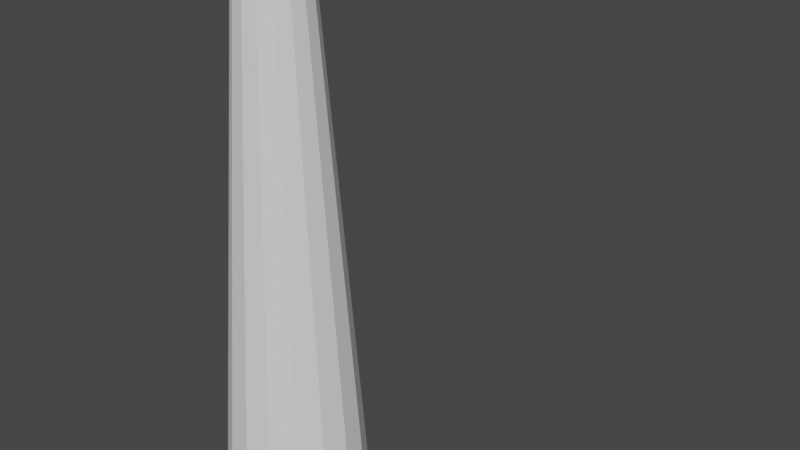 # Source: snaketest.blend  (saved by Blender 2.90.8; exported with 4.5.12 LTS)
import bpy
from mathutils import Matrix  # noqa: F401  (used for matrix-valued properties, if any)

bpy.ops.wm.read_factory_settings(use_empty=True)
scene = bpy.context.scene
scene.name = 'Scene'

# ---- collections
col_collection = bpy.data.collections.new('Collection'); scene.collection.children.link(col_collection)

# ---- world
world_world = bpy.data.worlds.new('World'); scene.world = world_world
world_world.use_nodes = True; world_world.node_tree.nodes.clear()
_N = world_world.node_tree.nodes; _L = world_world.node_tree.links
n0 = _N.new('ShaderNodeOutputWorld'); n0.name = 'World Output'; n0.location = (300, 300)
n1 = _N.new('ShaderNodeBackground'); n1.name = 'Background'; n1.location = (10, 300)
n1.inputs[0].default_value = (0.05088, 0.05088, 0.05088, 1.0)
_L.new(n1.outputs[0], n0.inputs[0])
n0.is_active_output = True
world_world.color = (0.05088, 0.05088, 0.05088)
world_world.use_sun_shadow = False
world_world.sun_shadow_jitter_overblur = 0.0

# ---- meshes
me_circle = bpy.data.meshes.new('Circle')
me_circle.from_pydata([(0.0, 1.0, 0.3612), (-0.3827, 0.9239, 0.3612), (-0.7071, 0.7071, 0.3612), (-0.9239, 0.3827, 0.3612), (-1.0, -4.371e-08, 0.3612), (-0.9239, -0.3827, 0.3612), (-0.7071, -0.7071, 0.3612), (-0.3827, -0.9239, 0.3612), (-1.51e-07, -1.0, 0.3612), (0.3827, -0.9239, 0.3612), (0.7071, -0.7071, 0.3612), (0.9239, -0.3827, 0.3612), (1.0, 1.192e-08, 0.3612), (0.9239, 0.3827, 0.3612), (0.7071, 0.7071, 0.3612), (0.3827, 0.9239, 0.3612), (-2.702e-08, 0.2746, 10.42), (-0.1051, 0.2537, 10.42), (-0.1941, 0.1941, 10.42), (-0.2537, 0.1051, 10.42), (-0.2746, -3.894e-09, 10.42), (-0.2537, -0.1051, 10.42), (-0.1941, -0.1941, 10.42), (-0.1051, -0.2537, 10.42), (-6.848e-08, -0.2746, 10.42), (0.1051, -0.2537, 10.42), (0.1941, -0.1941, 10.42), (0.2537, -0.1051, 10.42), (0.2746, 1.138e-08, 10.42), (0.2537, 0.1051, 10.42), (0.1941, 0.1941, 10.42), (0.1051, 0.2537, 10.42), (-0.355, -8.308e-09, 9.303), (-0.4356, -1.273e-08, 8.186), (-0.5162, -1.716e-08, 7.068), (-0.5968, -2.158e-08, 5.951), (-0.6774, -2.6e-08, 4.833), (-0.758, -3.043e-08, 3.716), (-0.8386, -3.485e-08, 2.599), (-0.9192, -3.928e-08, 1.481), (-0.8492, -0.3518, 1.481), (-0.7748, -0.3209, 2.599), (-0.7003, -0.2901, 3.716), (-0.6258, -0.2592, 4.833), (-0.5514, -0.2284, 5.951), (-0.4769, -0.1975, 7.068), (-0.4024, -0.1667, 8.186), (-0.328, -0.1358, 9.303), (0.355, 1.144e-08, 9.303), (0.4356, 1.15e-08, 8.186), (0.5162, 1.156e-08, 7.068), (0.5968, 1.162e-08, 5.951), (0.6774, 1.168e-08, 4.833), (0.758, 1.174e-08, 3.716), (0.8386, 1.18e-08, 2.599), (0.9192, 1.186e-08, 1.481), (0.8492, 0.3518, 1.481), (0.7748, 0.3209, 2.599), (0.7003, 0.2901, 3.716), (0.6258, 0.2592, 4.833), (0.5514, 0.2284, 5.951), (0.4769, 0.1975, 7.068), (0.4024, 0.1667, 8.186), (0.328, 0.1358, 9.303), (-0.65, -0.65, 1.481), (-0.593, -0.593, 2.599), (-0.536, -0.536, 3.716), (-0.479, -0.479, 4.833), (-0.422, -0.422, 5.951), (-0.365, -0.365, 7.068), (-0.308, -0.308, 8.186), (-0.251, -0.251, 9.303), (0.65, 0.65, 1.481), (0.593, 0.593, 2.599), (0.536, 0.536, 3.716), (0.479, 0.479, 4.833), (0.422, 0.422, 5.951), (0.365, 0.365, 7.068), (0.308, 0.308, 8.186), (0.251, 0.251, 9.303), (-0.3518, -0.8492, 1.481), (-0.3209, -0.7748, 2.599), (-0.2901, -0.7003, 3.716), (-0.2592, -0.6258, 4.833), (-0.2284, -0.5514, 5.951), (-0.1975, -0.4769, 7.068), (-0.1667, -0.4024, 8.186), (-0.1358, -0.328, 9.303), (0.3518, 0.8492, 1.481), (0.3209, 0.7748, 2.599), (0.2901, 0.7003, 3.716), (0.2592, 0.6258, 4.833), (0.2284, 0.5514, 5.951), (0.1975, 0.4769, 7.068), (0.1667, 0.4024, 8.186), (0.1358, 0.328, 9.303), (-1.418e-07, -0.9192, 1.481), (-1.326e-07, -0.8386, 2.599), (-1.235e-07, -0.758, 3.716), (-1.143e-07, -0.6774, 4.833), (-1.051e-07, -0.5968, 5.951), (-9.597e-08, -0.5162, 7.068), (-8.68e-08, -0.4356, 8.186), (-7.763e-08, -0.355, 9.303), (-2.403e-08, 0.355, 9.303), (-2.103e-08, 0.4356, 8.186), (-1.802e-08, 0.5162, 7.068), (-1.502e-08, 0.5968, 5.951), (-1.202e-08, 0.6774, 4.833), (-9.015e-09, 0.758, 3.716), (-6.013e-09, 0.8386, 2.599), (-3.01e-09, 0.9192, 1.481), (-0.3518, 0.8492, 1.481), (-0.3209, 0.7748, 2.599), (-0.2901, 0.7003, 3.716), (-0.2592, 0.6258, 4.833), (-0.2284, 0.5514, 5.951), (-0.1975, 0.4769, 7.068), (-0.1667, 0.4024, 8.186), (-0.1358, 0.328, 9.303), (0.3518, -0.8492, 1.481), (0.3209, -0.7748, 2.599), (0.2901, -0.7003, 3.716), (0.2592, -0.6258, 4.833), (0.2284, -0.5514, 5.951), (0.1975, -0.4769, 7.068), (0.1667, -0.4024, 8.186), (0.1358, -0.328, 9.303), (-0.65, 0.65, 1.481), (-0.593, 0.593, 2.599), (-0.536, 0.536, 3.716), (-0.479, 0.479, 4.833), (-0.422, 0.422, 5.951), (-0.365, 0.365, 7.068), (-0.308, 0.308, 8.186), (-0.251, 0.251, 9.303), (0.65, -0.65, 1.481), (0.593, -0.593, 2.599), (0.536, -0.536, 3.716), (0.479, -0.479, 4.833), (0.422, -0.422, 5.951), (0.365, -0.365, 7.068), (0.308, -0.308, 8.186), (0.251, -0.251, 9.303), (-0.8492, 0.3518, 1.481), (-0.7748, 0.3209, 2.599), (-0.7003, 0.2901, 3.716), (-0.6258, 0.2592, 4.833), (-0.5514, 0.2284, 5.951), (-0.4769, 0.1975, 7.068), (-0.4024, 0.1667, 8.186), (-0.328, 0.1358, 9.303), (0.8492, -0.3518, 1.481), (0.7748, -0.3209, 2.599), (0.7003, -0.2901, 3.716), (0.6258, -0.2592, 4.833), (0.5514, -0.2284, 5.951), (0.4769, -0.1975, 7.068), (0.4024, -0.1667, 8.186), (0.328, -0.1358, 9.303), (-3.137e-08, 0.2115, 10.51), (-0.08094, 0.1954, 10.51), (-0.1496, 0.1496, 10.51), (-0.1954, 0.08094, 10.51), (-0.2115, -1.635e-09, 10.51), (-0.1954, -0.08094, 10.51), (-0.1496, -0.1496, 10.51), (-0.08094, -0.1954, 10.51), (-6.331e-08, -0.2115, 10.51), (0.08094, -0.1954, 10.51), (0.1496, -0.1496, 10.51), (0.1954, -0.08094, 10.51), (0.2115, 1.013e-08, 10.51), (0.1954, 0.08094, 10.51), (0.1496, 0.1496, 10.51), (0.08094, 0.1954, 10.51), (-3.456e-08, 0.1124, 10.57), (-0.04303, 0.1039, 10.57), (-0.07951, 0.07951, 10.57), (-0.1039, 0.04303, 10.57), (-0.1124, 8.758e-10, 10.57), (-0.1039, -0.04303, 10.57), (-0.07951, -0.07951, 10.57), (-0.04303, -0.1039, 10.57), (-5.154e-08, -0.1124, 10.57), (0.04303, -0.1039, 10.57), (0.07951, -0.07951, 10.57), (0.1039, -0.04303, 10.57), (0.1124, 7.131e-09, 10.57), (0.1039, 0.04303, 10.57), (0.07951, 0.07951, 10.57), (0.04303, 0.1039, 10.57), (-0.07598, 0.02938, 10.57), (-0.05963, -0.0247, 10.57), (-0.03295, -0.0745, 10.57), (-0.02329, 0.05622, 10.57), (-2.421e-08, 1.583e-08, 10.57), (0.02329, -0.05622, 10.57), (0.03295, 0.0745, 10.57), (0.05963, 0.0247, 10.57), (0.07598, -0.02938, 10.57), (-2.067e-08, 0.445, -0.00098), (-0.1703, 0.4111, -0.00098), (-0.3147, 0.3147, -0.00098), (-0.4111, 0.1703, -0.00098), (-0.445, -1.325e-08, -0.00098), (-0.4111, -0.1703, -0.00098), (-0.3147, -0.3147, -0.00098), (-0.1703, -0.4111, -0.00098), (-8.787e-08, -0.445, -0.00098), (0.1703, -0.4111, -0.00098), (0.3147, -0.3147, -0.00098), (0.4111, -0.1703, -0.00098), (0.445, 1.151e-08, -0.00098), (0.4111, 0.1703, -0.00098), (0.3147, 0.3147, -0.00098), (0.1703, 0.4111, -0.00098), (-0.007646, 0.3223, -0.00098), (-0.1806, 0.1806, -0.00098), (-0.3223, 0.007646, -0.00098), (0.1703, 0.1703, -0.00098), (-5.215e-08, -7.451e-09, -0.00098), (-0.1703, -0.1703, -0.00098), (0.3223, -0.007646, -0.00098), (0.1806, -0.1806, -0.00098), (0.007646, -0.3223, -0.00098)], [], [(32, 47, 21, 20), (48, 63, 29, 28), (47, 71, 22, 21), (63, 79, 30, 29), (71, 87, 23, 22), (79, 95, 31, 30), (87, 103, 24, 23), (104, 119, 17, 16), (95, 104, 16, 31), (103, 127, 25, 24), (119, 135, 18, 17), (127, 143, 26, 25), (135, 151, 19, 18), (143, 159, 27, 26), (151, 32, 20, 19), (159, 48, 28, 27), (11, 12, 55, 152), (152, 55, 54, 153), (153, 54, 53, 154), (154, 53, 52, 155), (155, 52, 51, 156), (156, 51, 50, 157), (157, 50, 49, 158), (158, 49, 48, 159), (3, 4, 39, 144), (144, 39, 38, 145), (145, 38, 37, 146), (146, 37, 36, 147), (147, 36, 35, 148), (148, 35, 34, 149), (149, 34, 33, 150), (150, 33, 32, 151), (10, 11, 152, 136), (136, 152, 153, 137), (137, 153, 154, 138), (138, 154, 155, 139), (139, 155, 156, 140), (140, 156, 157, 141), (141, 157, 158, 142), (142, 158, 159, 143), (2, 3, 144, 128), (128, 144, 145, 129), (129, 145, 146, 130), (130, 146, 147, 131), (131, 147, 148, 132), (132, 148, 149, 133), (133, 149, 150, 134), (134, 150, 151, 135), (9, 10, 136, 120), (120, 136, 137, 121), (121, 137, 138, 122), (122, 138, 139, 123), (123, 139, 140, 124), (124, 140, 141, 125), (125, 141, 142, 126), (126, 142, 143, 127), (1, 2, 128, 112), (112, 128, 129, 113), (113, 129, 130, 114), (114, 130, 131, 115), (115, 131, 132, 116), (116, 132, 133, 117), (117, 133, 134, 118), (118, 134, 135, 119), (8, 9, 120, 96), (96, 120, 121, 97), (97, 121, 122, 98), (98, 122, 123, 99), (99, 123, 124, 100), (100, 124, 125, 101), (101, 125, 126, 102), (102, 126, 127, 103), (15, 0, 111, 88), (88, 111, 110, 89), (89, 110, 109, 90), (90, 109, 108, 91), (91, 108, 107, 92), (92, 107, 106, 93), (93, 106, 105, 94), (94, 105, 104, 95), (0, 1, 112, 111), (111, 112, 113, 110), (110, 113, 114, 109), (109, 114, 115, 108), (108, 115, 116, 107), (107, 116, 117, 106), (106, 117, 118, 105), (105, 118, 119, 104), (7, 8, 96, 80), (80, 96, 97, 81), (81, 97, 98, 82), (82, 98, 99, 83), (83, 99, 100, 84), (84, 100, 101, 85), (85, 101, 102, 86), (86, 102, 103, 87), (14, 15, 88, 72), (72, 88, 89, 73), (73, 89, 90, 74), (74, 90, 91, 75), (75, 91, 92, 76), (76, 92, 93, 77), (77, 93, 94, 78), (78, 94, 95, 79), (6, 7, 80, 64), (64, 80, 81, 65), (65, 81, 82, 66), (66, 82, 83, 67), (67, 83, 84, 68), (68, 84, 85, 69), (69, 85, 86, 70), (70, 86, 87, 71), (13, 14, 72, 56), (56, 72, 73, 57), (57, 73, 74, 58), (58, 74, 75, 59), (59, 75, 76, 60), (60, 76, 77, 61), (61, 77, 78, 62), (62, 78, 79, 63), (5, 6, 64, 40), (40, 64, 65, 41), (41, 65, 66, 42), (42, 66, 67, 43), (43, 67, 68, 44), (44, 68, 69, 45), (45, 69, 70, 46), (46, 70, 71, 47), (12, 13, 56, 55), (55, 56, 57, 54), (54, 57, 58, 53), (53, 58, 59, 52), (52, 59, 60, 51), (51, 60, 61, 50), (50, 61, 62, 49), (49, 62, 63, 48), (4, 5, 40, 39), (39, 40, 41, 38), (38, 41, 42, 37), (37, 42, 43, 36), (36, 43, 44, 35), (35, 44, 45, 34), (34, 45, 46, 33), (33, 46, 47, 32), (26, 27, 171, 170), (19, 20, 164, 163), (27, 28, 172, 171), (20, 21, 165, 164), (28, 29, 173, 172), (21, 22, 166, 165), (29, 30, 174, 173), (22, 23, 167, 166), (30, 31, 175, 174), (23, 24, 168, 167), (16, 17, 161, 160), (31, 16, 160, 175), (24, 25, 169, 168), (17, 18, 162, 161), (25, 26, 170, 169), (18, 19, 163, 162), (163, 164, 180, 179), (171, 172, 188, 187), (164, 165, 181, 180), (172, 173, 189, 188), (165, 166, 182, 181), (173, 174, 190, 189), (166, 167, 183, 182), (174, 175, 191, 190), (167, 168, 184, 183), (160, 161, 177, 176), (175, 160, 176, 191), (168, 169, 185, 184), (161, 162, 178, 177), (169, 170, 186, 185), (162, 163, 179, 178), (170, 171, 187, 186), (180, 192, 178, 179), (192, 195, 177, 178), (195, 198, 176, 177), (198, 190, 191, 176), (181, 193, 192, 180), (193, 196, 195, 192), (196, 199, 198, 195), (199, 189, 190, 198), (182, 194, 193, 181), (194, 197, 196, 193), (197, 200, 199, 196), (200, 188, 189, 199), (183, 184, 194, 182), (184, 185, 197, 194), (185, 186, 200, 197), (186, 187, 188, 200), (3, 2, 203, 204), (11, 10, 211, 212), (4, 3, 204, 205), (12, 11, 212, 213), (5, 4, 205, 206), (13, 12, 213, 214), (6, 5, 206, 207), (14, 13, 214, 215), (7, 6, 207, 208), (15, 14, 215, 216), (8, 7, 208, 209), (1, 0, 201, 202), (0, 15, 216, 201), (9, 8, 209, 210), (2, 1, 202, 203), (10, 9, 210, 211), (201, 216, 217, 202), (216, 215, 220, 217), (215, 214, 223, 220), (214, 213, 212, 223), (202, 217, 218, 203), (217, 220, 221, 218), (220, 223, 224, 221), (223, 212, 211, 224), (203, 218, 219, 204), (218, 221, 222, 219), (221, 224, 225, 222), (224, 211, 210, 225), (204, 219, 206, 205), (219, 222, 207, 206), (222, 225, 208, 207), (225, 210, 209, 208)])
_uv = me_circle.uv_layers.new(name='UVMap')
_uv.uv.foreach_set('vector', [0.0, 0.0, 0.0, 0.0, 0.0, 0.0, 0.0, 0.0, 0.0, 0.0, 0.0, 0.0, 0.0, 0.0, 0.0, 0.0, 0.0, 0.0, 0.0, 0.0, 0.0, 0.0, 0.0, 0.0, 0.0, 0.0, 0.0, 0.0, 0.0, 0.0, 0.0, 0.0, 0.0, 0.0, 0.0, 0.0, 0.0, 0.0, 0.0, 0.0, 0.0, 0.0, 0.0, 0.0, 0.0, 0.0, 0.0, 0.0, 0.0, 0.0, 0.0, 0.0, 0.0, 0.0, 0.0, 0.0, 0.0, 0.0, 0.0, 0.0, 0.0, 0.0, 0.0, 0.0, 0.0, 0.0, 0.0, 0.0, 0.0, 0.0, 0.0, 0.0, 0.0, 0.0, 0.0, 0.0, 0.0, 0.0, 0.0, 0.0, 0.0, 0.0, 0.0, 0.0, 0.0, 0.0, 0.0, 0.0, 0.0, 0.0, 0.0, 0.0, 0.0, 0.0, 0.0, 0.0, 0.0, 0.0, 0.0, 0.0, 0.0, 0.0, 0.0, 0.0, 0.0, 0.0, 0.0, 0.0, 0.0, 0.0, 0.0, 0.0, 0.0, 0.0, 0.0, 0.0, 0.0, 0.0, 0.0, 0.0, 0.0, 0.0, 0.0, 0.0, 0.0, 0.0, 0.0, 0.0, 0.0, 0.0, 0.0, 0.0, 0.0, 0.0, 0.0, 0.0, 0.0, 0.0, 0.0, 0.0, 0.0, 0.0, 0.0, 0.0, 0.0, 0.0, 0.0, 0.0, 0.0, 0.0, 0.0, 0.0, 0.0, 0.0, 0.0, 0.0, 0.0, 0.0, 0.0, 0.0, 0.0, 0.0, 0.0, 0.0, 0.0, 0.0, 0.0, 0.0, 0.0, 0.0, 0.0, 0.0, 0.0, 0.0, 0.0, 0.0, 0.0, 0.0, 0.0, 0.0, 0.0, 0.0, 0.0, 0.0, 0.0, 0.0, 0.0, 0.0, 0.0, 0.0, 0.0, 0.0, 0.0, 0.0, 0.0, 0.0, 0.0, 0.0, 0.0, 0.0, 0.0, 0.0, 0.0, 0.0, 0.0, 0.0, 0.0, 0.0, 0.0, 0.0, 0.0, 0.0, 0.0, 0.0, 0.0, 0.0, 0.0, 0.0, 0.0, 0.0, 0.0, 0.0, 0.0, 0.0, 0.0, 0.0, 0.0, 0.0, 0.0, 0.0, 0.0, 0.0, 0.0, 0.0, 0.0, 0.0, 0.0, 0.0, 0.0, 0.0, 0.0, 0.0, 0.0, 0.0, 0.0, 0.0, 0.0, 0.0, 0.0, 0.0, 0.0, 0.0, 0.0, 0.0, 0.0, 0.0, 0.0, 0.0, 0.0, 0.0, 0.0, 0.0, 0.0, 0.0, 0.0, 0.0, 0.0, 0.0, 0.0, 0.0, 0.0, 0.0, 0.0, 0.0, 0.0, 0.0, 0.0, 0.0, 0.0, 0.0, 0.0, 0.0, 0.0, 0.0, 0.0, 0.0, 0.0, 0.0, 0.0, 0.0, 0.0, 0.0, 0.0, 0.0, 0.0, 0.0, 0.0, 0.0, 0.0, 0.0, 0.0, 0.0, 0.0, 0.0, 0.0, 0.0, 0.0, 0.0, 0.0, 0.0, 0.0, 0.0, 0.0, 0.0, 0.0, 0.0, 0.0, 0.0, 0.0, 0.0, 0.0, 0.0, 0.0, 0.0, 0.0, 0.0, 0.0, 0.0, 0.0, 0.0, 0.0, 0.0, 0.0, 0.0, 0.0, 0.0, 0.0, 0.0, 0.0, 0.0, 0.0, 0.0, 0.0, 0.0, 0.0, 0.0, 0.0, 0.0, 0.0, 0.0, 0.0, 0.0, 0.0, 0.0, 0.0, 0.0, 0.0, 0.0, 0.0, 0.0, 0.0, 0.0, 0.0, 0.0, 0.0, 0.0, 0.0, 0.0, 0.0, 0.0, 0.0, 0.0, 0.0, 0.0, 0.0, 0.0, 0.0, 0.0, 0.0, 0.0, 0.0, 0.0, 0.0, 0.0, 0.0, 0.0, 0.0, 0.0, 0.0, 0.0, 0.0, 0.0, 0.0, 0.0, 0.0, 0.0, 0.0, 0.0, 0.0, 0.0, 0.0, 0.0, 0.0, 0.0, 0.0, 0.0, 0.0, 0.0, 0.0, 0.0, 0.0, 0.0, 0.0, 0.0, 0.0, 0.0, 0.0, 0.0, 0.0, 0.0, 0.0, 0.0, 0.0, 0.0, 0.0, 0.0, 0.0, 0.0, 0.0, 0.0, 0.0, 0.0, 0.0, 0.0, 0.0, 0.0, 0.0, 0.0, 0.0, 0.0, 0.0, 0.0, 0.0, 0.0, 0.0, 0.0, 0.0, 0.0, 0.0, 0.0, 0.0, 0.0, 0.0, 0.0, 0.0, 0.0, 0.0, 0.0, 0.0, 0.0, 0.0, 0.0, 0.0, 0.0, 0.0, 0.0, 0.0, 0.0, 0.0, 0.0, 0.0, 0.0, 0.0, 0.0, 0.0, 0.0, 0.0, 0.0, 0.0, 0.0, 0.0, 0.0, 0.0, 0.0, 0.0, 0.0, 0.0, 0.0, 0.0, 0.0, 0.0, 0.0, 0.0, 0.0, 0.0, 0.0, 0.0, 0.0, 0.0, 0.0, 0.0, 0.0, 0.0, 0.0, 0.0, 0.0, 0.0, 0.0, 0.0, 0.0, 0.0, 0.0, 0.0, 0.0, 0.0, 0.0, 0.0, 0.0, 0.0, 0.0, 0.0, 0.0, 0.0, 0.0, 0.0, 0.0, 0.0, 0.0, 0.0, 0.0, 0.0, 0.0, 0.0, 0.0, 0.0, 0.0, 0.0, 0.0, 0.0, 0.0, 0.0, 0.0, 0.0, 0.0, 0.0, 0.0, 0.0, 0.0, 0.0, 0.0, 0.0, 0.0, 0.0, 0.0, 0.0, 0.0, 0.0, 0.0, 0.0, 0.0, 0.0, 0.0, 0.0, 0.0, 0.0, 0.0, 0.0, 0.0, 0.0, 0.0, 0.0, 0.0, 0.0, 0.0, 0.0, 0.0, 0.0, 0.0, 0.0, 0.0, 0.0, 0.0, 0.0, 0.0, 0.0, 0.0, 0.0, 0.0, 0.0, 0.0, 0.0, 0.0, 0.0, 0.0, 0.0, 0.0, 0.0, 0.0, 0.0, 0.0, 0.0, 0.0, 0.0, 0.0, 0.0, 0.0, 0.0, 0.0, 0.0, 0.0, 0.0, 0.0, 0.0, 0.0, 0.0, 0.0, 0.0, 0.0, 0.0, 0.0, 0.0, 0.0, 0.0, 0.0, 0.0, 0.0, 0.0, 0.0, 0.0, 0.0, 0.0, 0.0, 0.0, 0.0, 0.0, 0.0, 0.0, 0.0, 0.0, 0.0, 0.0, 0.0, 0.0, 0.0, 0.0, 0.0, 0.0, 0.0, 0.0, 0.0, 0.0, 0.0, 0.0, 0.0, 0.0, 0.0, 0.0, 0.0, 0.0, 0.0, 0.0, 0.0, 0.0, 0.0, 0.0, 0.0, 0.0, 0.0, 0.0, 0.0, 0.0, 0.0, 0.0, 0.0, 0.0, 0.0, 0.0, 0.0, 0.0, 0.0, 0.0, 0.0, 0.0, 0.0, 0.0, 0.0, 0.0, 0.0, 0.0, 0.0, 0.0, 0.0, 0.0, 0.0, 0.0, 0.0, 0.0, 0.0, 0.0, 0.0, 0.0, 0.0, 0.0, 0.0, 0.0, 0.0, 0.0, 0.0, 0.0, 0.0, 0.0, 0.0, 0.0, 0.0, 0.0, 0.0, 0.0, 0.0, 0.0, 0.0, 0.0, 0.0, 0.0, 0.0, 0.0, 0.0, 0.0, 0.0, 0.0, 0.0, 0.0, 0.0, 0.0, 0.0, 0.0, 0.0, 0.0, 0.0, 0.0, 0.0, 0.0, 0.0, 0.0, 0.0, 0.0, 0.0, 0.0, 0.0, 0.0, 0.0, 0.0, 0.0, 0.0, 0.0, 0.0, 0.0, 0.0, 0.0, 0.0, 0.0, 0.0, 0.0, 0.0, 0.0, 0.0, 0.0, 0.0, 0.0, 0.0, 0.0, 0.0, 0.0, 0.0, 0.0, 0.0, 0.0, 0.0, 0.0, 0.0, 0.0, 0.0, 0.0, 0.0, 0.0, 0.0, 0.0, 0.0, 0.0, 0.0, 0.0, 0.0, 0.0, 0.0, 0.0, 0.0, 0.0, 0.0, 0.0, 0.0, 0.0, 0.0, 0.0, 0.0, 0.0, 0.0, 0.0, 0.0, 0.0, 0.0, 0.0, 0.0, 0.0, 0.0, 0.0, 0.0, 0.0, 0.0, 0.0, 0.0, 0.0, 0.0, 0.0, 0.0, 0.0, 0.0, 0.0, 0.0, 0.0, 0.0, 0.0, 0.0, 0.0, 0.0, 0.0, 0.0, 0.0, 0.0, 0.0, 0.0, 0.0, 0.0, 0.0, 0.0, 0.0, 0.0, 0.0, 0.0, 0.0, 0.0, 0.0, 0.0, 0.0, 0.0, 0.0, 0.0, 0.0, 0.0, 0.0, 0.0, 0.0, 0.0, 0.0, 0.0, 0.0, 0.0, 0.0, 0.0, 0.0, 0.0, 0.0, 0.0, 0.0, 0.0, 0.0, 0.0, 0.0, 0.0, 0.0, 0.0, 0.0, 0.0, 0.0, 0.0, 0.0, 0.0, 0.0, 0.0, 0.0, 0.0, 0.0, 0.0, 0.0, 0.0, 0.0, 0.0, 0.0, 0.0, 0.0, 0.0, 0.0, 0.0, 0.0, 0.0, 0.0, 0.0, 0.0, 0.0, 0.0, 0.0, 0.0, 0.0, 0.0, 0.0, 0.0, 0.0, 0.0, 0.0, 0.0, 0.0, 0.0, 0.0, 0.0, 0.0, 0.0, 0.0, 0.0, 0.0, 0.0, 0.0, 0.0, 0.0, 0.0, 0.0, 0.0, 0.0, 0.0, 0.0, 0.0, 0.0, 0.0, 0.0, 0.0, 0.0, 0.0, 0.0, 0.0, 0.0, 0.0, 0.0, 0.0, 0.0, 0.0, 0.0, 0.0, 0.0, 0.0, 0.0, 0.0, 0.0, 0.0, 0.0, 0.0, 0.0, 0.0, 0.0, 0.0, 0.0, 0.0, 0.0, 0.0, 0.0, 0.0, 0.0, 0.0, 0.0, 0.0, 0.0, 0.0, 0.0, 0.0, 0.0, 0.0, 0.0, 0.0, 0.0, 0.0, 0.0, 0.0, 0.0, 0.0, 0.0, 0.0, 0.0, 0.0, 0.0, 0.0, 0.0, 0.0, 0.0, 0.0, 0.0, 0.0, 0.0, 0.0, 0.0, 0.0, 0.0, 0.0, 0.0, 0.0, 0.0, 0.0, 0.0, 0.0, 0.0, 0.0, 0.0, 0.0, 0.0, 0.0, 0.0, 0.0, 0.0, 0.0, 0.0, 0.0, 0.0, 0.0, 0.0, 0.0, 0.0, 0.0, 0.0, 0.0, 0.0, 0.0, 0.0, 0.0, 0.0, 0.0, 0.0, 0.0, 0.0, 0.0, 0.0, 0.0, 0.0, 0.0, 0.0, 0.0, 0.0, 0.0, 0.0, 0.0, 0.0, 0.0, 0.0, 0.0, 0.0, 0.0, 0.0, 0.0, 0.0, 0.0, 0.0, 0.0, 0.0, 0.0, 0.0, 0.0, 0.0, 0.0, 0.0, 0.0, 0.0, 0.0, 0.0, 0.0, 0.0, 0.0, 0.0, 0.0, 0.0, 0.0, 0.0, 0.0, 0.0, 0.0, 0.0, 0.0, 0.0, 0.0, 0.0, 0.0, 0.0, 0.0, 0.0, 0.0, 0.0, 0.0, 0.0, 0.0, 0.0, 0.0, 0.0, 0.0, 0.0, 0.0, 0.0, 0.0, 0.0, 0.0, 0.0, 0.0, 0.0, 0.0, 0.0, 0.0, 0.0, 0.0, 0.0, 0.0, 0.0, 0.0, 0.0, 0.0, 0.0, 0.0, 0.0, 0.0, 0.0, 0.0, 0.0, 0.0, 0.0, 0.0, 0.0, 0.0, 0.0, 0.0, 0.0, 0.0, 0.0, 0.0, 0.0, 0.0, 0.0, 0.0, 0.0, 0.0, 0.0, 0.0, 0.0, 0.0, 0.0, 0.0, 0.0, 0.0, 0.0, 0.0, 0.0, 0.0, 0.0, 0.0, 0.0, 0.0, 0.0, 0.0, 0.0, 0.0, 0.0, 0.0, 0.0, 0.0, 0.0, 0.0, 0.0, 0.0, 0.0, 0.0, 0.0, 0.0, 0.0, 0.0, 0.0, 0.0, 0.0, 0.0, 0.0, 0.0, 0.0, 0.0, 0.0, 0.0, 0.0, 0.0, 0.0, 0.0, 0.0, 0.0, 0.0, 0.0, 0.0, 0.0, 0.0, 0.0, 0.0, 0.0, 0.0, 0.0, 0.0, 0.0, 0.0, 0.0, 0.0, 0.0, 0.0, 0.0, 0.0, 0.0, 0.0, 0.0, 0.0, 0.0, 0.0, 0.0, 0.0, 0.0, 0.0, 0.0, 0.0, 0.0, 0.0, 0.0, 0.0, 0.0, 0.0, 0.0, 0.0, 0.0, 0.0, 0.0, 0.0, 0.0, 0.0, 0.0, 0.0, 0.0, 0.0, 0.0, 0.0, 0.0, 0.0, 0.0, 0.0, 0.0, 0.0, 0.0, 0.0, 0.0, 0.0, 0.0, 0.0, 0.0, 0.0, 0.0, 0.0, 0.0, 0.0, 0.0, 0.0, 0.0, 0.0, 0.0, 0.0, 0.0, 0.0, 0.0, 0.0, 0.0, 0.0, 0.0, 0.0, 0.0, 0.0, 0.0, 0.0, 0.0, 0.0, 0.0, 0.0, 0.0, 0.0, 0.0, 0.0, 0.0, 0.0, 0.0, 0.0, 0.0, 0.0, 0.0, 0.0, 0.0, 0.0, 0.0, 0.0, 0.0, 0.0, 0.0, 0.0, 0.0, 0.0, 0.0, 0.0, 0.0, 0.0, 0.0, 0.0, 0.0, 0.0, 0.0, 0.0, 0.0, 0.0, 0.0, 0.0, 0.0, 0.0, 0.0, 0.0, 0.0, 0.0, 0.0, 0.0, 0.0, 0.0, 0.0, 0.0, 0.0, 0.0, 0.0, 0.0, 0.0, 0.0, 0.0, 0.0, 0.0, 0.0, 0.0, 0.0, 0.0, 0.0, 0.0, 0.0, 0.0, 0.0, 0.0, 0.0, 0.0, 0.0, 0.0, 0.0, 0.0, 0.0, 0.0, 0.0, 0.0, 0.0, 0.0, 0.0, 0.0, 0.0, 0.0, 0.0, 0.0, 0.0, 0.0, 0.0, 0.0, 0.0, 0.0, 0.0, 0.0, 0.0, 0.0, 0.0, 0.0, 0.0, 0.0, 0.0, 0.0, 0.0, 0.0, 0.0, 0.0, 0.0, 0.0, 0.0, 0.0, 0.0, 0.0, 0.0, 0.0, 0.0, 0.0, 0.0, 0.0, 0.0, 0.0, 0.0, 0.0, 0.0, 0.0, 0.0, 0.0, 0.0, 0.0, 0.0, 0.0, 0.0, 0.0, 0.0, 0.0, 0.0, 0.0, 0.0, 0.0, 0.0, 0.0, 0.0, 0.0, 0.0, 0.0, 0.0, 0.0, 0.0, 0.0, 0.0, 0.0, 0.0, 0.0, 0.0, 0.0, 0.0, 0.0, 0.0, 0.0, 0.0, 0.0, 0.0, 0.0, 0.0, 0.0, 0.0, 0.0, 0.0, 0.0, 0.0, 0.0, 0.0, 0.0, 0.0, 0.0, 0.0, 0.0, 0.0, 0.0, 0.0, 0.0, 0.0, 0.0, 0.0, 0.0, 0.0, 0.0, 0.0, 0.0, 0.0, 0.0, 0.0, 0.0, 0.0, 0.0, 0.0, 0.0, 0.0, 0.0, 0.0, 0.0, 0.0, 0.0, 0.0, 0.0, 0.0, 0.0, 0.0, 0.0, 0.0, 0.0, 0.0, 0.0, 0.0, 0.0, 0.0, 0.0, 0.0, 0.0, 0.0, 0.0, 0.0, 0.0, 0.0, 0.0, 0.0, 0.0, 0.0, 0.0, 0.0, 0.0, 0.0, 0.0, 0.0, 0.0, 0.0, 0.0, 0.0, 0.0, 0.0, 0.0, 0.0, 0.0, 0.0, 0.0, 0.0, 0.0, 0.0, 0.0, 0.0, 0.0, 0.0, 0.0, 0.0, 0.0, 0.0, 0.0, 0.0, 0.0, 0.0, 0.0, 0.0, 0.0, 0.0, 0.0, 0.0, 0.0, 0.0, 0.0, 0.0, 0.0, 0.0, 0.0, 0.0, 0.0, 0.0, 0.0, 0.0, 0.0, 0.0, 0.0, 0.0, 0.0, 0.0, 0.0, 0.0, 0.0, 0.0, 0.0, 0.0, 0.0, 0.0, 0.0, 0.0, 0.0, 0.0, 0.0, 0.0, 0.0, 0.0, 0.0, 0.0, 0.0, 0.0, 0.0, 0.0, 0.0, 0.0, 0.0, 0.0, 0.0, 0.0, 0.0, 0.0, 0.0, 0.0, 0.0, 0.0, 0.0, 0.0, 0.0, 0.0, 0.0, 0.0, 0.0, 0.0, 0.0, 0.0, 0.0, 0.0, 0.0, 0.0, 0.0, 0.0, 0.0, 0.0, 0.0, 0.0, 0.0, 0.0, 0.0, 0.0, 0.0, 0.0, 0.0, 0.0, 0.0, 0.0, 0.0, 0.0, 0.0, 0.0, 0.0, 0.0, 0.0, 0.0, 0.0, 0.0, 0.0, 0.0, 0.0, 0.0, 0.0, 0.0, 0.0, 0.0, 0.0, 0.0, 0.0, 0.0, 0.0, 0.0, 0.0, 0.0, 0.0, 0.0, 0.0, 0.0, 0.0, 0.0, 0.0, 0.0, 0.0, 0.0, 0.0, 0.0, 0.0, 0.0, 0.0, 0.0, 0.0, 0.0, 0.0, 0.0, 0.0, 0.0, 0.0, 0.0, 0.0, 0.0, 0.0, 0.0, 0.0, 0.0, 0.0, 0.0, 0.0, 0.0, 0.0, 0.0, 0.0, 0.0, 0.0, 0.0, 0.0, 0.0, 0.0, 0.0, 0.0, 0.0, 0.0, 0.0, 0.0, 0.0, 0.0, 0.0, 0.0, 0.0, 0.0, 0.0, 0.0, 0.0, 0.0, 0.0, 0.0, 0.0, 0.0, 0.0, 0.0, 0.0, 0.0, 0.0, 0.0, 0.0, 0.0, 0.0, 0.0, 0.0, 0.0, 0.0, 0.0, 0.0, 0.0, 0.0, 0.0, 0.0, 0.0, 0.0, 0.0, 0.0, 0.0, 0.0, 0.0, 0.0, 0.0, 0.0, 0.0, 0.0, 0.0, 0.0, 0.0, 0.0, 0.0, 0.0, 0.0, 0.0, 0.0, 0.0, 0.0, 0.0, 0.0, 0.0, 0.0, 0.0, 0.0, 0.0, 0.0, 0.0, 0.0, 0.0, 0.0, 0.0, 0.0, 0.0, 0.0, 0.0, 0.0, 0.0, 0.0, 0.0, 0.0, 0.0, 0.0])
me_circle.use_remesh_fix_poles = True
me_circle.use_remesh_preserve_attributes = False
me_circle.use_mirror_vertex_groups = False
me_circle.update()
arm_armature_001 = bpy.data.armatures.new('Armature.001')  # bones are not reproduced

# ---- objects
ob_circle = bpy.data.objects.new('Circle', me_circle)
ob_armature = bpy.data.objects.new('Armature', arm_armature_001)

# ---- transforms, parenting, visibility, modifiers, constraints
ob_circle.parent = ob_armature
ob_circle.matrix_parent_inverse = Matrix(((0.4976, -0.0, 0.0, -0.0), (-0.0, 0.4976, -0.0, 0.0), (0.0, -0.0, 0.4976, -0.0), (-0.0, 0.0, -0.0, 1.0)))
ob_circle.location = (0.0, 0.0, 0.0)
ob_circle.lineart.crease_threshold = 0.0
_vg = ob_circle.vertex_groups.new(name='Bone')
for _i, _w in zip([0, 1, 2, 3, 4, 5, 6, 7, 8, 9, 10, 11, 12, 13, 14, 15, 38, 39, 40, 41, 54, 55, 56, 57, 64, 65, 72, 73, 80, 81, 88, 89, 96, 97, 110, 111, 112, 113, 120, 121, 128, 129, 136, 137, 144, 145, 152, 153, 201, 202, 203, 204, 205, 206, 207, 208, 209, 210, 211, 212, 213, 214, 215, 216, 217, 218, 219, 220, 221, 222, 223, 224, 225], [0.9795, 0.9795, 0.9795, 0.9795, 0.9795, 0.9795, 0.9795, 0.9795, 0.9795, 0.9795, 0.9795, 0.9795, 0.9795, 0.9795, 0.9795, 0.9795, 0.1032, 0.8893, 0.8893, 0.1032, 0.1032, 0.8893, 0.8893, 0.1032, 0.8893, 0.1032, 0.8893, 0.1032, 0.8893, 0.1032, 0.8893, 0.1032, 0.8893, 0.1032, 0.1032, 0.8893, 0.8893, 0.1032, 0.8893, 0.1032, 0.8893, 0.1032, 0.8893, 0.1032, 0.8893, 0.1032, 0.8893, 0.1032, 0.9942, 0.9941, 0.9942, 0.9942, 0.994, 0.9942, 0.9942, 0.9942, 0.9942, 0.9941, 0.9942, 0.9942, 0.994, 0.9942, 0.9942, 0.9942, 0.9957, 0.9967, 0.9956, 0.9969, 1.0, 0.9969, 0.9956, 0.9967, 0.9957]): _vg.add([_i], _w, 'REPLACE')
_vg = ob_circle.vertex_groups.new(name='Bone.001')
for _i, _w in zip([36, 37, 38, 39, 40, 41, 42, 43, 52, 53, 54, 55, 56, 57, 58, 59, 64, 65, 66, 67, 72, 73, 74, 75, 80, 81, 82, 83, 88, 89, 90, 91, 96, 97, 98, 99, 108, 109, 110, 111, 112, 113, 114, 115, 120, 121, 122, 123, 128, 129, 130, 131, 136, 137, 138, 139, 144, 145, 146, 147, 152, 153, 154, 155], [0.07475, 0.9073, 0.8881, 0.1097, 0.1097, 0.8881, 0.9073, 0.07475, 0.07475, 0.9073, 0.8881, 0.1097, 0.1097, 0.8881, 0.9073, 0.07475, 0.1097, 0.8881, 0.9073, 0.07475, 0.1097, 0.8881, 0.9073, 0.07475, 0.1097, 0.8881, 0.9073, 0.07475, 0.1097, 0.8881, 0.9073, 0.07475, 0.1097, 0.8881, 0.9073, 0.07475, 0.07475, 0.9073, 0.8881, 0.1097, 0.1097, 0.8881, 0.9073, 0.07475, 0.1097, 0.8881, 0.9073, 0.07475, 0.1097, 0.8881, 0.9073, 0.07475, 0.1097, 0.8881, 0.9073, 0.07475, 0.1097, 0.8881, 0.9073, 0.07475, 0.1097, 0.8881, 0.9073, 0.07475]): _vg.add([_i], _w, 'REPLACE')
_vg = ob_circle.vertex_groups.new(name='Bone.002')
for _i, _w in zip([34, 35, 36, 37, 42, 43, 44, 45, 50, 51, 52, 53, 58, 59, 60, 61, 66, 67, 68, 69, 74, 75, 76, 77, 82, 83, 84, 85, 90, 91, 92, 93, 98, 99, 100, 101, 106, 107, 108, 109, 114, 115, 116, 117, 122, 123, 124, 125, 130, 131, 132, 133, 138, 139, 140, 141, 146, 147, 148, 149, 154, 155, 156, 157], [0.04751, 0.9395, 0.9203, 0.08212, 0.08212, 0.9203, 0.9395, 0.04751, 0.04751, 0.9395, 0.9203, 0.08212, 0.08212, 0.9203, 0.9395, 0.04751, 0.08212, 0.9203, 0.9395, 0.04751, 0.08212, 0.9203, 0.9395, 0.04751, 0.08212, 0.9203, 0.9395, 0.04751, 0.08212, 0.9203, 0.9395, 0.04751, 0.08212, 0.9203, 0.9395, 0.04751, 0.04751, 0.9395, 0.9203, 0.08212, 0.08212, 0.9203, 0.9395, 0.04751, 0.08212, 0.9203, 0.9395, 0.04751, 0.08212, 0.9203, 0.9395, 0.04751, 0.08212, 0.9203, 0.9395, 0.04751, 0.08212, 0.9203, 0.9395, 0.04751, 0.08212, 0.9203, 0.9395, 0.04751]): _vg.add([_i], _w, 'REPLACE')
_vg = ob_circle.vertex_groups.new(name='Bone.003')
_vg = ob_circle.vertex_groups.new(name='Bone.004')
for _i, _w in zip([33, 34, 35, 44, 45, 46, 49, 50, 51, 60, 61, 62, 68, 69, 70, 76, 77, 78, 84, 85, 86, 92, 93, 94, 100, 101, 102, 105, 106, 107, 116, 117, 118, 124, 125, 126, 132, 133, 134, 140, 141, 142, 148, 149, 150, 156, 157, 158], [0.01989, 0.9082, 0.05295, 0.05295, 0.9082, 0.01989, 0.01989, 0.9082, 0.05295, 0.05295, 0.9082, 0.01989, 0.05295, 0.9082, 0.01989, 0.05295, 0.9082, 0.01989, 0.05295, 0.9082, 0.01989, 0.05295, 0.9082, 0.01989, 0.05295, 0.9082, 0.01989, 0.01989, 0.9082, 0.05295, 0.05295, 0.9082, 0.01989, 0.05295, 0.9082, 0.01989, 0.05295, 0.9082, 0.01989, 0.05295, 0.9082, 0.01989, 0.05295, 0.9082, 0.01989, 0.05295, 0.9082, 0.01989]): _vg.add([_i], _w, 'REPLACE')
_vg = ob_circle.vertex_groups.new(name='Bone.005')
for _i, _w in zip([33, 34, 45, 46, 49, 50, 61, 62, 69, 70, 77, 78, 85, 86, 93, 94, 101, 102, 105, 106, 117, 118, 125, 126, 133, 134, 141, 142, 149, 150, 157, 158], [0.932, 0.03283, 0.03283, 0.932, 0.932, 0.03283, 0.03283, 0.932, 0.03283, 0.932, 0.03283, 0.932, 0.03283, 0.932, 0.03283, 0.932, 0.03283, 0.932, 0.932, 0.03283, 0.03283, 0.932, 0.03283, 0.932, 0.03283, 0.932, 0.03283, 0.932, 0.03283, 0.932, 0.03283, 0.932]): _vg.add([_i], _w, 'REPLACE')
_vg = ob_circle.vertex_groups.new(name='Bone.006')
for _i, _w in zip([16, 17, 18, 19, 20, 21, 22, 23, 24, 25, 26, 27, 28, 29, 30, 31, 32, 33, 46, 47, 48, 49, 62, 63, 70, 71, 78, 79, 86, 87, 94, 95, 102, 103, 104, 105, 118, 119, 126, 127, 134, 135, 142, 143, 150, 151, 158, 159, 160, 161, 162, 163, 164, 165, 166, 167, 168, 169, 170, 171, 172, 173, 174, 175, 176, 177, 178, 179, 180, 181, 182, 183, 184, 185, 186, 187, 188, 189, 190, 191, 192, 193, 194, 195, 196, 197, 198, 199, 200], [0.9976, 0.9976, 0.9976, 0.9976, 0.9976, 0.9976, 0.9976, 0.9976, 0.9976, 0.9976, 0.9976, 0.9976, 0.9976, 0.9976, 0.9976, 0.9976, 0.9741, 0.01232, 0.01232, 0.9741, 0.9741, 0.01232, 0.01232, 0.9741, 0.01232, 0.9741, 0.01232, 0.9741, 0.01232, 0.9741, 0.01232, 0.9741, 0.01232, 0.9741, 0.9741, 0.01232, 0.01232, 0.9741, 0.01232, 0.9741, 0.01232, 0.9741, 0.01232, 0.9741, 0.01232, 0.9741, 0.01232, 0.9741, 0.998, 0.998, 0.998, 0.998, 0.998, 0.998, 0.998, 0.998, 0.998, 0.998, 0.998, 0.998, 0.998, 0.998, 0.998, 0.998, 0.9982, 0.9982, 0.9982, 0.9982, 0.9982, 0.9982, 0.9982, 0.9982, 0.9982, 0.9982, 0.9982, 0.9982, 0.9982, 0.9982, 0.9982, 0.9982, 0.9983, 0.9983, 0.9983, 0.9983, 0.9983, 0.9983, 0.9983, 0.9983, 0.9983]): _vg.add([_i], _w, 'REPLACE')
_m = ob_circle.modifiers.new('Armature', 'ARMATURE')
_m.object = ob_armature
ob_armature.location = (0.0, 0.0, 0.0)
ob_armature.scale = (2.01, 2.01, 2.01)
ob_armature.lineart.crease_threshold = 0.0

# ---- collection membership
col_collection.objects.link(ob_circle)
col_collection.objects.link(ob_armature)

# ---- scene / render settings (as saved in the file)
scene.frame_start = 1; scene.frame_end = 250; scene.frame_set(1)
scene.render.engine = 'BLENDER_EEVEE_NEXT'
scene.cycles.use_denoising = False
scene.cycles.samples = 128
scene.cycles.sampling_pattern = 'TABULATED_SOBOL'
scene.cycles.use_adaptive_sampling = False
scene.cycles.use_light_tree = False
scene.view_settings.view_transform = 'Filmic'
bpy.context.view_layer.update()

# ---- added for rendering (the .blend has no active camera and no usable light): camera, sun
cam_auto = bpy.data.cameras.new('AutoCamera')
cam_auto.lens = 50.0
cam_auto.sensor_width = 36.0
cam_auto.clip_end = 1000.0
ob_auto_camera = bpy.data.objects.new('AutoCamera', cam_auto)
scene.collection.objects.link(ob_auto_camera)
ob_auto_camera.location = (8.99372, -8.57172, 10.6939)
ob_auto_camera.rotation_euler = (1.09748, -7.21219e-08, 0.694738)
scene.camera = ob_auto_camera
light_auto_sun = bpy.data.lights.new('AutoSun', 'SUN')
light_auto_sun.energy = 3.0
light_auto_sun.angle = 0.0523599
ob_auto_sun = bpy.data.objects.new('AutoSun', light_auto_sun)
scene.collection.objects.link(ob_auto_sun)
ob_auto_sun.rotation_euler = (0.872665, 0.174533, 0.523599)
bpy.context.view_layer.update()

